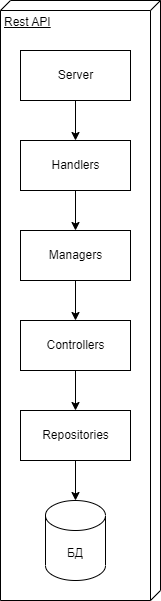

The diagram above was exported from draw.io. Its source (the exported page's mxGraphModel, read from the mxfile embedded in the PNG):
<mxGraphModel dx="1662" dy="762" grid="1" gridSize="10" guides="1" tooltips="1" connect="1" arrows="1" fold="1" page="1" pageScale="1" pageWidth="827" pageHeight="1169" math="0" shadow="0">
  <root>
    <mxCell id="0" />
    <mxCell id="1" parent="0" />
    <mxCell id="bzSHYFB3MCZ0__C6aGHR-3" value="Rest API" style="verticalAlign=top;align=left;spacingTop=8;spacingLeft=2;spacingRight=12;shape=cube;size=10;direction=south;fontStyle=4;html=1;" vertex="1" parent="1">
      <mxGeometry x="60" y="50" width="160" height="600" as="geometry" />
    </mxCell>
    <mxCell id="bzSHYFB3MCZ0__C6aGHR-10" style="edgeStyle=orthogonalEdgeStyle;rounded=0;orthogonalLoop=1;jettySize=auto;html=1;exitX=0.5;exitY=1;exitDx=0;exitDy=0;entryX=0.5;entryY=0;entryDx=0;entryDy=0;" edge="1" parent="1" source="bzSHYFB3MCZ0__C6aGHR-4" target="bzSHYFB3MCZ0__C6aGHR-5">
      <mxGeometry relative="1" as="geometry" />
    </mxCell>
    <mxCell id="bzSHYFB3MCZ0__C6aGHR-4" value="Server" style="html=1;" vertex="1" parent="1">
      <mxGeometry x="80" y="100" width="110" height="50" as="geometry" />
    </mxCell>
    <mxCell id="bzSHYFB3MCZ0__C6aGHR-11" style="edgeStyle=orthogonalEdgeStyle;rounded=0;orthogonalLoop=1;jettySize=auto;html=1;exitX=0.5;exitY=1;exitDx=0;exitDy=0;entryX=0.5;entryY=0;entryDx=0;entryDy=0;" edge="1" parent="1" source="bzSHYFB3MCZ0__C6aGHR-5" target="bzSHYFB3MCZ0__C6aGHR-6">
      <mxGeometry relative="1" as="geometry" />
    </mxCell>
    <mxCell id="bzSHYFB3MCZ0__C6aGHR-5" value="Handlers" style="html=1;" vertex="1" parent="1">
      <mxGeometry x="80" y="190" width="110" height="50" as="geometry" />
    </mxCell>
    <mxCell id="bzSHYFB3MCZ0__C6aGHR-12" style="edgeStyle=orthogonalEdgeStyle;rounded=0;orthogonalLoop=1;jettySize=auto;html=1;exitX=0.5;exitY=1;exitDx=0;exitDy=0;entryX=0.5;entryY=0;entryDx=0;entryDy=0;" edge="1" parent="1" source="bzSHYFB3MCZ0__C6aGHR-6" target="bzSHYFB3MCZ0__C6aGHR-7">
      <mxGeometry relative="1" as="geometry" />
    </mxCell>
    <mxCell id="bzSHYFB3MCZ0__C6aGHR-6" value="Managers" style="html=1;" vertex="1" parent="1">
      <mxGeometry x="80" y="280" width="110" height="50" as="geometry" />
    </mxCell>
    <mxCell id="bzSHYFB3MCZ0__C6aGHR-13" style="edgeStyle=orthogonalEdgeStyle;rounded=0;orthogonalLoop=1;jettySize=auto;html=1;exitX=0.5;exitY=1;exitDx=0;exitDy=0;entryX=0.5;entryY=0;entryDx=0;entryDy=0;" edge="1" parent="1" source="bzSHYFB3MCZ0__C6aGHR-7" target="bzSHYFB3MCZ0__C6aGHR-8">
      <mxGeometry relative="1" as="geometry" />
    </mxCell>
    <mxCell id="bzSHYFB3MCZ0__C6aGHR-7" value="Controllers" style="html=1;" vertex="1" parent="1">
      <mxGeometry x="80" y="370" width="110" height="50" as="geometry" />
    </mxCell>
    <mxCell id="bzSHYFB3MCZ0__C6aGHR-14" style="edgeStyle=orthogonalEdgeStyle;rounded=0;orthogonalLoop=1;jettySize=auto;html=1;exitX=0.5;exitY=1;exitDx=0;exitDy=0;" edge="1" parent="1" source="bzSHYFB3MCZ0__C6aGHR-8" target="bzSHYFB3MCZ0__C6aGHR-9">
      <mxGeometry relative="1" as="geometry" />
    </mxCell>
    <mxCell id="bzSHYFB3MCZ0__C6aGHR-8" value="Repositories" style="html=1;" vertex="1" parent="1">
      <mxGeometry x="80" y="460" width="110" height="50" as="geometry" />
    </mxCell>
    <mxCell id="bzSHYFB3MCZ0__C6aGHR-9" value="БД" style="shape=cylinder3;whiteSpace=wrap;html=1;boundedLbl=1;backgroundOutline=1;size=15;" vertex="1" parent="1">
      <mxGeometry x="105" y="550" width="60" height="80" as="geometry" />
    </mxCell>
  </root>
</mxGraphModel>